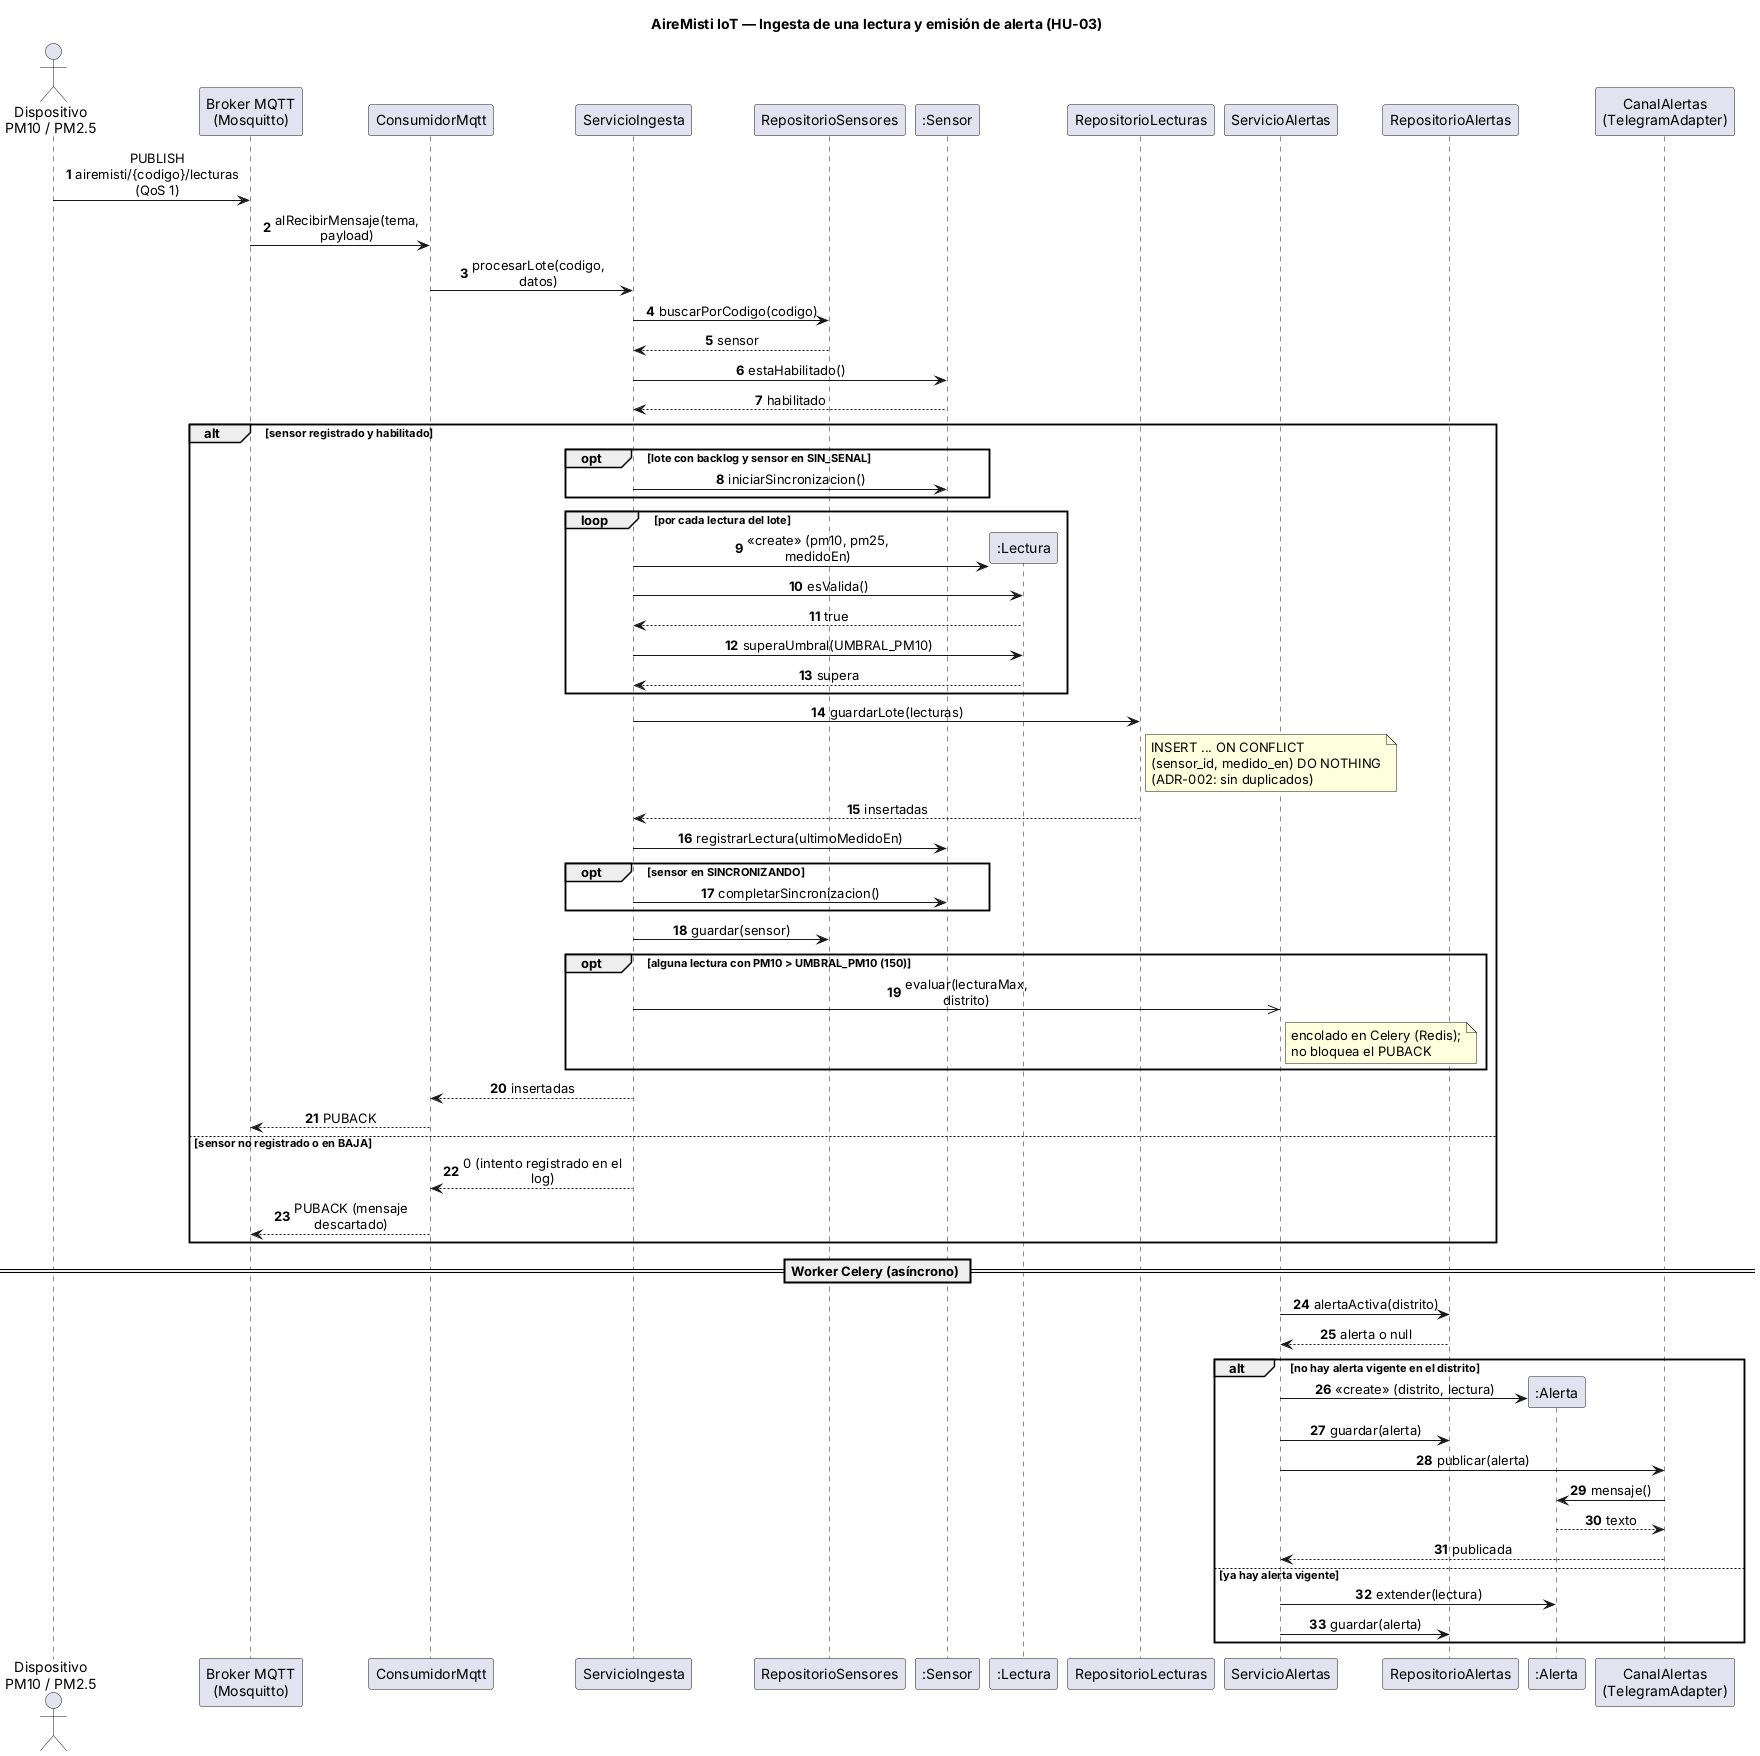

The diagram above was rendered by PlantUML. Its source (embedded in the PNG):
@startuml secuencia-ingesta-alerta
skinparam shadowing false
skinparam defaultFontName Arial
skinparam sequenceMessageAlign center
skinparam maxMessageSize 160
autonumber
title AireMisti IoT — Ingesta de una lectura y emisión de alerta (HU-03)

actor "Dispositivo\nPM10 / PM2.5" as D
participant "Broker MQTT\n(Mosquitto)" as B
participant "ConsumidorMqtt" as C
participant "ServicioIngesta" as S
participant "RepositorioSensores" as RS
participant ":Sensor" as SE
participant ":Lectura" as L
participant "RepositorioLecturas" as RL
participant "ServicioAlertas" as SA
participant "RepositorioAlertas" as RA
participant ":Alerta" as A
participant "CanalAlertas\n(TelegramAdapter)" as CA

D -> B : PUBLISH airemisti/{codigo}/lecturas (QoS 1)
B -> C : alRecibirMensaje(tema, payload)
C -> S : procesarLote(codigo, datos)
S -> RS : buscarPorCodigo(codigo)
RS --> S : sensor
S -> SE : estaHabilitado()
SE --> S : habilitado

alt sensor registrado y habilitado
  opt lote con backlog y sensor en SIN_SENAL
    S -> SE : iniciarSincronizacion()
  end
  loop por cada lectura del lote
    create L
    S -> L : <<create>> (pm10, pm25, medidoEn)
    S -> L : esValida()
    L --> S : true
    S -> L : superaUmbral(UMBRAL_PM10)
    L --> S : supera
  end
  S -> RL : guardarLote(lecturas)
  note right of RL
    INSERT ... ON CONFLICT
    (sensor_id, medido_en) DO NOTHING
    (ADR-002: sin duplicados)
  end note
  RL --> S : insertadas
  S -> SE : registrarLectura(ultimoMedidoEn)
  opt sensor en SINCRONIZANDO
    S -> SE : completarSincronizacion()
  end
  S -> RS : guardar(sensor)
  opt alguna lectura con PM10 > UMBRAL_PM10 (150)
    S ->> SA : evaluar(lecturaMax, distrito)
    note right of SA : encolado en Celery (Redis);\nno bloquea el PUBACK
  end
  S --> C : insertadas
  C --> B : PUBACK
else sensor no registrado o en BAJA
  S --> C : 0 (intento registrado en el log)
  C --> B : PUBACK (mensaje descartado)
end

== Worker Celery (asíncrono) ==
SA -> RA : alertaActiva(distrito)
RA --> SA : alerta o null
alt no hay alerta vigente en el distrito
  create A
  SA -> A : <<create>> (distrito, lectura)
  SA -> RA : guardar(alerta)
  SA -> CA : publicar(alerta)
  CA -> A : mensaje()
  A --> CA : texto
  CA --> SA : publicada
else ya hay alerta vigente
  SA -> A : extender(lectura)
  SA -> RA : guardar(alerta)
end
@enduml